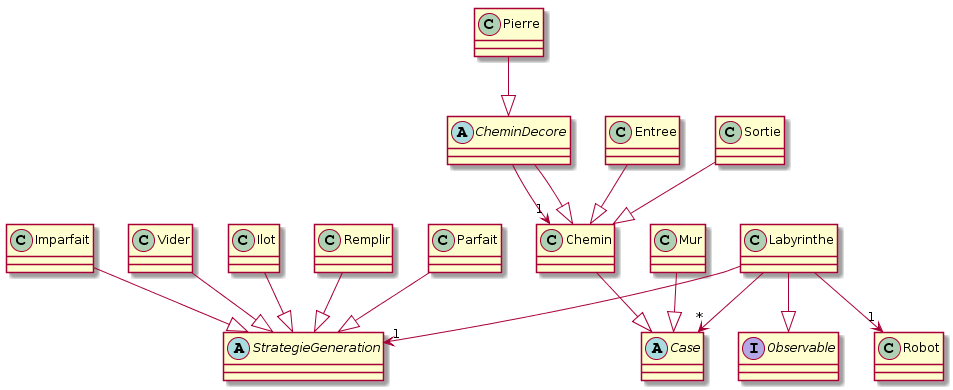

The diagram above was rendered by PlantUML. Its source (embedded in the PNG):
@startuml
abstract Case
abstract StrategieGeneration
abstract CheminDecore
interface Observable

Labyrinthe --> "*" Case
Chemin --|> Case
Mur --|> Case
Pierre --|> CheminDecore
CheminDecore --> "1" Chemin
CheminDecore --|> Chemin
Entree --|> Chemin
Sortie --|> Chemin

Labyrinthe --|> Observable

Labyrinthe --> "1" Robot

Labyrinthe --> "1" StrategieGeneration
Vider --|> StrategieGeneration
Ilot --|> StrategieGeneration
Remplir --|> StrategieGeneration
Parfait --|> StrategieGeneration
Imparfait --|> StrategieGeneration
@enduml